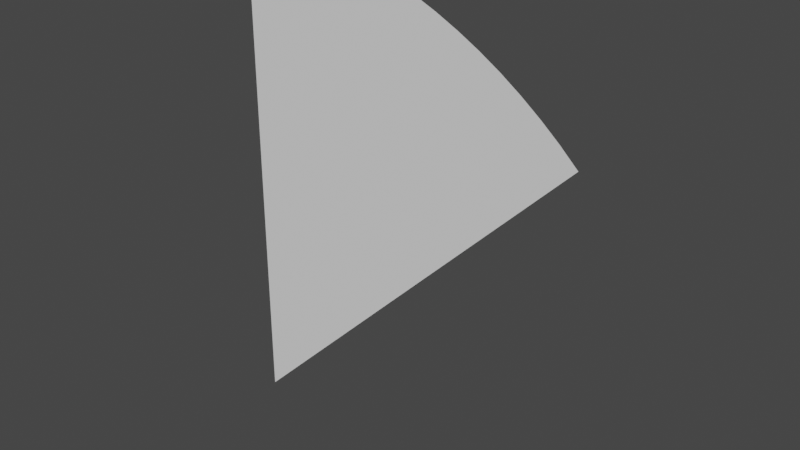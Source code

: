 # Source: Scenario_radial_background_part.blend  (saved by Blender 4.1.24; exported with 4.5.12 LTS)
import bpy
from mathutils import Matrix  # noqa: F401  (used for matrix-valued properties, if any)

bpy.ops.wm.read_factory_settings(use_empty=True)
scene = bpy.context.scene
scene.name = 'Scene'

# ---- collections
col_collection = bpy.data.collections.new('Collection'); scene.collection.children.link(col_collection)

# ---- world
world_world = bpy.data.worlds.new('World'); scene.world = world_world
world_world.use_nodes = True; world_world.node_tree.nodes.clear()
_N = world_world.node_tree.nodes; _L = world_world.node_tree.links
n0 = _N.new('ShaderNodeOutputWorld'); n0.name = 'World Output'; n0.location = (300, 300)
n1 = _N.new('ShaderNodeBackground'); n1.name = 'Background'; n1.location = (10, 300)
n1.inputs[0].default_value = (0.05088, 0.05088, 0.05088, 1.0)
_L.new(n1.outputs[0], n0.inputs[0])
n0.is_active_output = True
world_world.color = (0.05088, 0.05088, 0.05088)
world_world.use_sun_shadow = False
world_world.sun_shadow_jitter_overblur = 0.0

# ---- meshes
me_circle = bpy.data.meshes.new('Circle')
me_circle.from_pydata([(0.1467, 0.9892, 1.816e-19), (0.5141, 0.8577, 1.816e-19), (0.3369, 0.9416, 1.816e-19), (0.6716, 0.741, 1.816e-19), (0.04907, 0.9988, 1.816e-19), (0.4276, 0.904, 1.816e-19), (0.243, 0.97, 1.816e-19), (0.5957, 0.8032, 1.816e-19), (0.09802, 0.9952, 1.816e-19), (0.4714, 0.8819, 1.816e-19), (0.2903, 0.957, 1.816e-19), (0.6344, 0.773, 1.816e-19), (2.393e-11, 1.0, 1.816e-19), (0.3827, 0.9239, 1.816e-19), (0.7071, 0.7071, 1.816e-19), (0.1951, 0.9808, 1.816e-19), (0.5556, 0.8315, 1.816e-19), (2.393e-11, 0.0, 4.371e-08)], [], [(8, 0, 15, 6, 10, 2, 13, 5, 9, 1, 16, 7, 11, 3, 14, 17, 12, 4)])
_uv = me_circle.uv_layers.new(name='UVMap')
_uv.uv.foreach_set('vector', [0.0, 0.0, 0.0, 0.0, 0.0, 0.0, 0.0, 0.0, 0.0, 0.0, 0.0, 0.0, 0.0, 0.0, 0.0, 0.0, 0.0, 0.0, 0.0, 0.0, 0.0, 0.0, 0.0, 0.0, 0.0, 0.0, 0.0, 0.0, 0.0, 0.0, 0.0, 0.0, 0.0, 0.0, 0.0, 0.0])
me_circle.update()

# ---- objects
ob_circle = bpy.data.objects.new('Circle', me_circle)

# ---- transforms, parenting, visibility, modifiers, constraints
ob_circle.location = (0.0, 0.0, 0.0)
ob_circle.rotation_euler = (4.712, -0.0, 0.0)
ob_circle.scale = (1.0, -1.0, 1.0)

# ---- collection membership
col_collection.objects.link(ob_circle)

# ---- scene / render settings (as saved in the file)
scene.frame_start = 1; scene.frame_end = 250; scene.frame_set(1)
scene.render.engine = 'BLENDER_EEVEE_NEXT'
scene.cycles.sampling_pattern = 'TABULATED_SOBOL'
scene.cycles.use_light_tree = False
scene.eevee.ray_tracing_options.trace_max_roughness = 0.0
scene.view_settings.view_transform = 'Filmic'
bpy.context.view_layer.update()

# ---- added for rendering (the .blend has no active camera and no usable light): camera, sun
cam_auto = bpy.data.cameras.new('AutoCamera')
cam_auto.lens = 50.0
cam_auto.sensor_width = 36.0
cam_auto.clip_end = 1000.0
ob_auto_camera = bpy.data.objects.new('AutoCamera', cam_auto)
scene.collection.objects.link(ob_auto_camera)
ob_auto_camera.location = (1.48674, -1.35982, 1.40655)
ob_auto_camera.rotation_euler = (1.09748, -7.21219e-08, 0.694738)
scene.camera = ob_auto_camera
light_auto_sun = bpy.data.lights.new('AutoSun', 'SUN')
light_auto_sun.energy = 3.0
light_auto_sun.angle = 0.0523599
ob_auto_sun = bpy.data.objects.new('AutoSun', light_auto_sun)
scene.collection.objects.link(ob_auto_sun)
ob_auto_sun.rotation_euler = (0.872665, 0.174533, 0.523599)
bpy.context.view_layer.update()
